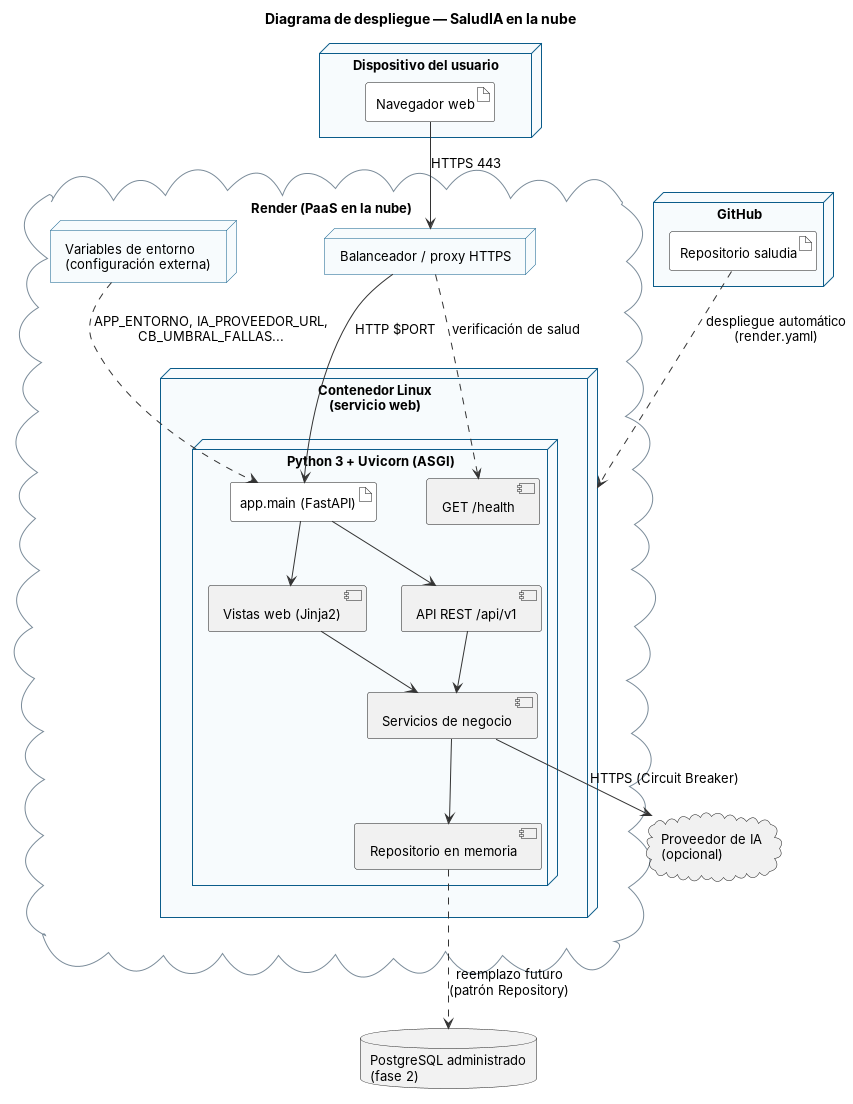

The diagram above was rendered by PlantUML. Its source (embedded in the PNG):
@startuml despliegue
!include estilo.iuml
title Diagrama de despliegue — SaludIA en la nube

node "Dispositivo del usuario" as DEV {
  artifact "Navegador web" as NAV
}

cloud "Render (PaaS en la nube)" {
  node "Balanceador / proxy HTTPS" as LB
  node "Contenedor Linux\n(servicio web)" as CONT {
    node "Python 3 + Uvicorn (ASGI)" as RUN {
      artifact "app.main (FastAPI)" as APP
      component "Vistas web (Jinja2)" as WEB
      component "API REST /api/v1" as REST
      component "Servicios de negocio" as SRV
      component "Repositorio en memoria" as REPO
      component "GET /health" as HEALTH
    }
  }
  node "Variables de entorno\n(configuración externa)" as ENV
}

node "GitHub" as GH {
  artifact "Repositorio saludia" as REPOGIT
}

cloud "Proveedor de IA\n(opcional)" as IAEXT

database "PostgreSQL administrado\n(fase 2)" as PG #f2f2f2

NAV --> LB : HTTPS 443
LB --> APP : HTTP $PORT
APP --> WEB
APP --> REST
WEB --> SRV
REST --> SRV
SRV --> REPO
LB ..> HEALTH : verificación de salud
ENV ..> APP : APP_ENTORNO, IA_PROVEEDOR_URL,\nCB_UMBRAL_FALLAS...
REPOGIT ..> CONT : despliegue automático\n(render.yaml)
SRV --> IAEXT : HTTPS (Circuit Breaker)
REPO ..> PG : reemplazo futuro\n(patrón Repository)
@enduml